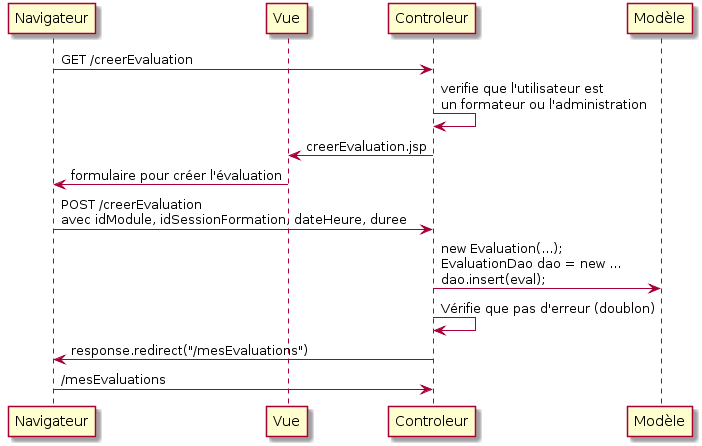

The diagram above was rendered by PlantUML. Its source (embedded in the PNG):
@startuml
participant Navigateur
participant Vue
participant Controleur
participant Modèle

Navigateur -> Controleur: GET /creerEvaluation
Controleur -> Controleur: verifie que l'utilisateur est\nun formateur ou l'administration
Controleur -> Vue: creerEvaluation.jsp
Vue -> Navigateur: formulaire pour créer l'évaluation
Navigateur -> Controleur: POST /creerEvaluation\navec idModule, idSessionFormation, dateHeure, duree
Controleur -> Modèle: new Evaluation(...);\nEvaluationDao dao = new ...\ndao.insert(eval);
Controleur -> Controleur: Vérifie que pas d'erreur (doublon)
Controleur -> Navigateur: response.redirect("/mesEvaluations")
Navigateur -> Controleur: /mesEvaluations
@enduml